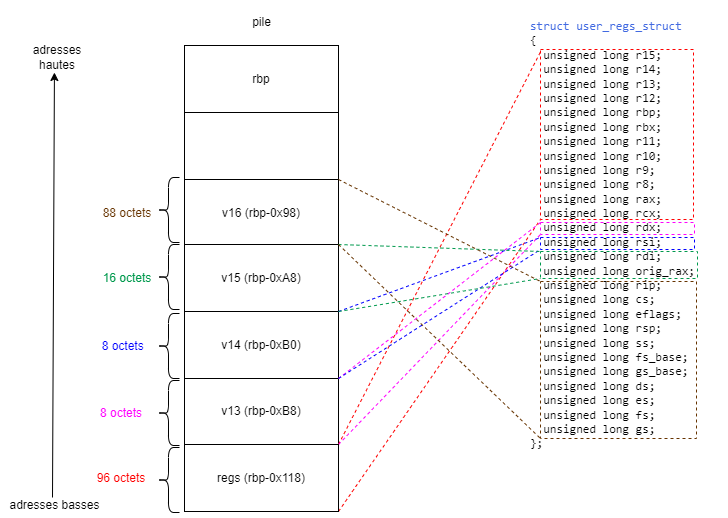

The diagram above was exported from draw.io. Its source (the exported page's mxGraphModel, read from the mxfile embedded in the PNG):
<mxGraphModel dx="1661" dy="1578" grid="0" gridSize="10" guides="1" tooltips="1" connect="1" arrows="1" fold="1" page="1" pageScale="1" pageWidth="827" pageHeight="1169" math="0" shadow="0">
  <root>
    <mxCell id="0" />
    <mxCell id="1" parent="0" />
    <mxCell id="EegTncOHQw7jF9tL7gKe-2" value="&lt;pre width=&quot;80&quot; style=&quot;color: rgb(0, 0, 0); font-style: normal; font-variant-ligatures: normal; font-variant-caps: normal; font-weight: 400; letter-spacing: normal; orphans: 2; text-align: start; text-indent: 0px; text-transform: none; widows: 2; word-spacing: 0px; -webkit-text-stroke-width: 0px; text-decoration-thickness: initial; text-decoration-style: initial; text-decoration-color: initial;&quot;&gt;&lt;font color=&quot;#4169E1&quot;&gt;struct user_regs_struct&lt;/font&gt;&#10;{&#10;  unsigned long r15;&#10;  unsigned long r14;&#10;  unsigned long r13;&#10;  unsigned long r12;&#10;  unsigned long rbp;&#10;  unsigned long rbx;&#10;  unsigned long r11;&#10;  unsigned long r10;&#10;  unsigned long r9;&#10;  unsigned long r8;&#10;  unsigned long rax;&#10;  unsigned long rcx;&#10;  unsigned long rdx;&#10;  unsigned long rsi;&#10;  unsigned long rdi;&#10;  unsigned long orig_rax;&#10;  unsigned long rip;&#10;  unsigned long cs;&#10;  unsigned long eflags;&#10;  unsigned long rsp;&#10;  unsigned long ss;&#10;  unsigned long fs_base;&#10;  unsigned long gs_base;&#10;  unsigned long ds;&#10;  unsigned long es;&#10;  unsigned long fs;&#10;  unsigned long gs;&#10;};&lt;/pre&gt;" style="text;whiteSpace=wrap;html=1;" parent="1" vertex="1">
      <mxGeometry x="500" y="20" width="200" height="480" as="geometry" />
    </mxCell>
    <mxCell id="EegTncOHQw7jF9tL7gKe-3" value="rbp" style="rounded=0;whiteSpace=wrap;html=1;" parent="1" vertex="1">
      <mxGeometry x="156" y="65" width="154" height="67" as="geometry" />
    </mxCell>
    <mxCell id="EegTncOHQw7jF9tL7gKe-4" value="" style="rounded=0;whiteSpace=wrap;html=1;" parent="1" vertex="1">
      <mxGeometry x="156" y="132" width="154" height="67" as="geometry" />
    </mxCell>
    <mxCell id="EegTncOHQw7jF9tL7gKe-5" value="v16 (rbp-0x98)" style="rounded=0;whiteSpace=wrap;html=1;" parent="1" vertex="1">
      <mxGeometry x="156" y="199" width="154" height="67" as="geometry" />
    </mxCell>
    <mxCell id="EegTncOHQw7jF9tL7gKe-6" value="v15 (rbp-0xA8)" style="rounded=0;whiteSpace=wrap;html=1;" parent="1" vertex="1">
      <mxGeometry x="156" y="264" width="154" height="67" as="geometry" />
    </mxCell>
    <mxCell id="EegTncOHQw7jF9tL7gKe-7" value="v13 (rbp-0xB8)" style="rounded=0;whiteSpace=wrap;html=1;" parent="1" vertex="1">
      <mxGeometry x="156" y="397" width="154" height="67" as="geometry" />
    </mxCell>
    <mxCell id="EegTncOHQw7jF9tL7gKe-9" value="v14 (rbp-0xB0)" style="rounded=0;whiteSpace=wrap;html=1;" parent="1" vertex="1">
      <mxGeometry x="156" y="331" width="154" height="67" as="geometry" />
    </mxCell>
    <mxCell id="EegTncOHQw7jF9tL7gKe-15" value="" style="shape=curlyBracket;whiteSpace=wrap;html=1;rounded=1;flipH=1;labelPosition=right;verticalLabelPosition=middle;align=left;verticalAlign=middle;rotation=-180;" parent="1" vertex="1">
      <mxGeometry x="129" y="400" width="22" height="65" as="geometry" />
    </mxCell>
    <mxCell id="EegTncOHQw7jF9tL7gKe-16" value="" style="shape=curlyBracket;whiteSpace=wrap;html=1;rounded=1;flipH=1;labelPosition=right;verticalLabelPosition=middle;align=left;verticalAlign=middle;rotation=-180;" parent="1" vertex="1">
      <mxGeometry x="129" y="333" width="22" height="65" as="geometry" />
    </mxCell>
    <mxCell id="EegTncOHQw7jF9tL7gKe-21" value="&lt;font color=&quot;#ff0000&quot;&gt;96 octets&lt;/font&gt;" style="text;html=1;align=center;verticalAlign=middle;whiteSpace=wrap;rounded=0;" parent="1" vertex="1">
      <mxGeometry x="63" y="482.5" width="60" height="30" as="geometry" />
    </mxCell>
    <mxCell id="EegTncOHQw7jF9tL7gKe-22" value="&lt;font color=&quot;#ff00ff&quot;&gt;8 octets&lt;/font&gt;" style="text;html=1;align=center;verticalAlign=middle;whiteSpace=wrap;rounded=0;" parent="1" vertex="1">
      <mxGeometry x="63" y="417.5" width="60" height="30" as="geometry" />
    </mxCell>
    <mxCell id="EegTncOHQw7jF9tL7gKe-23" value="&lt;font color=&quot;#0000ff&quot;&gt;&amp;nbsp;8 octets&lt;/font&gt;" style="text;html=1;align=center;verticalAlign=middle;whiteSpace=wrap;rounded=0;" parent="1" vertex="1">
      <mxGeometry x="63" y="350.5" width="60" height="30" as="geometry" />
    </mxCell>
    <mxCell id="EegTncOHQw7jF9tL7gKe-27" value="" style="endArrow=none;dashed=1;html=1;rounded=0;entryX=0;entryY=0.014;entryDx=0;entryDy=0;entryPerimeter=0;exitX=1;exitY=1;exitDx=0;exitDy=0;strokeColor=#FF0000;" parent="1" source="EegTncOHQw7jF9tL7gKe-7" target="EegTncOHQw7jF9tL7gKe-30" edge="1">
      <mxGeometry width="50" height="50" relative="1" as="geometry">
        <mxPoint x="408" y="331" as="sourcePoint" />
        <mxPoint x="458" y="281" as="targetPoint" />
      </mxGeometry>
    </mxCell>
    <mxCell id="EegTncOHQw7jF9tL7gKe-28" value="" style="endArrow=none;dashed=1;html=1;rounded=0;entryX=0;entryY=1;entryDx=0;entryDy=0;exitX=1;exitY=1;exitDx=0;exitDy=0;strokeColor=#FF0000;" parent="1" source="DsCht0-i4pTwpXxdR0NP-1" target="EegTncOHQw7jF9tL7gKe-30" edge="1">
      <mxGeometry width="50" height="50" relative="1" as="geometry">
        <mxPoint x="310" y="464" as="sourcePoint" />
        <mxPoint x="503" y="139" as="targetPoint" />
      </mxGeometry>
    </mxCell>
    <mxCell id="EegTncOHQw7jF9tL7gKe-30" value="" style="rounded=0;whiteSpace=wrap;html=1;dashed=1;fillColor=none;strokeColor=#FF0000;strokeWidth=1;" parent="1" vertex="1">
      <mxGeometry x="512" y="69" width="153" height="170" as="geometry" />
    </mxCell>
    <mxCell id="EegTncOHQw7jF9tL7gKe-31" value="" style="endArrow=none;dashed=1;html=1;strokeWidth=1;rounded=0;exitX=1;exitY=1;exitDx=0;exitDy=0;entryX=0;entryY=1;entryDx=0;entryDy=0;strokeColor=#FF00FF;" parent="1" source="EegTncOHQw7jF9tL7gKe-7" target="EegTncOHQw7jF9tL7gKe-32" edge="1">
      <mxGeometry width="50" height="50" relative="1" as="geometry">
        <mxPoint x="218" y="325" as="sourcePoint" />
        <mxPoint x="405" y="409" as="targetPoint" />
      </mxGeometry>
    </mxCell>
    <mxCell id="EegTncOHQw7jF9tL7gKe-32" value="" style="rounded=0;whiteSpace=wrap;html=1;dashed=1;fillColor=none;strokeColor=#FF00FF;strokeWidth=1;" parent="1" vertex="1">
      <mxGeometry x="512" y="242" width="154" height="12" as="geometry" />
    </mxCell>
    <mxCell id="EegTncOHQw7jF9tL7gKe-33" value="" style="endArrow=none;dashed=1;html=1;strokeWidth=1;rounded=0;exitX=1;exitY=1;exitDx=0;exitDy=0;entryX=0;entryY=0;entryDx=0;entryDy=0;strokeColor=#FF00FF;" parent="1" source="EegTncOHQw7jF9tL7gKe-9" target="EegTncOHQw7jF9tL7gKe-32" edge="1">
      <mxGeometry width="50" height="50" relative="1" as="geometry">
        <mxPoint x="320" y="408" as="sourcePoint" />
        <mxPoint x="522" y="309" as="targetPoint" />
      </mxGeometry>
    </mxCell>
    <mxCell id="EegTncOHQw7jF9tL7gKe-34" value="" style="rounded=0;whiteSpace=wrap;html=1;dashed=1;fillColor=none;strokeColor=#0000FF;strokeWidth=1;" parent="1" vertex="1">
      <mxGeometry x="512" y="257" width="154" height="12" as="geometry" />
    </mxCell>
    <mxCell id="EegTncOHQw7jF9tL7gKe-35" value="" style="endArrow=none;dashed=1;html=1;strokeWidth=1;rounded=0;exitX=1;exitY=1;exitDx=0;exitDy=0;entryX=0;entryY=1;entryDx=0;entryDy=0;strokeColor=#0000FF;" parent="1" source="EegTncOHQw7jF9tL7gKe-9" target="EegTncOHQw7jF9tL7gKe-34" edge="1">
      <mxGeometry width="50" height="50" relative="1" as="geometry">
        <mxPoint x="320" y="408" as="sourcePoint" />
        <mxPoint x="522" y="307" as="targetPoint" />
      </mxGeometry>
    </mxCell>
    <mxCell id="EegTncOHQw7jF9tL7gKe-36" value="" style="endArrow=none;dashed=1;html=1;strokeWidth=1;rounded=0;exitX=1;exitY=0;exitDx=0;exitDy=0;entryX=0;entryY=0;entryDx=0;entryDy=0;strokeColor=#0000FF;" parent="1" source="EegTncOHQw7jF9tL7gKe-9" target="EegTncOHQw7jF9tL7gKe-34" edge="1">
      <mxGeometry width="50" height="50" relative="1" as="geometry">
        <mxPoint x="320" y="341" as="sourcePoint" />
        <mxPoint x="522" y="335" as="targetPoint" />
      </mxGeometry>
    </mxCell>
    <mxCell id="EegTncOHQw7jF9tL7gKe-40" value="pile" style="text;html=1;align=center;verticalAlign=middle;resizable=0;points=[];autosize=1;strokeColor=none;fillColor=none;" parent="1" vertex="1">
      <mxGeometry x="214.5" y="29" width="37" height="26" as="geometry" />
    </mxCell>
    <mxCell id="DsCht0-i4pTwpXxdR0NP-1" value="regs (rbp-0x118)" style="rounded=0;whiteSpace=wrap;html=1;" parent="1" vertex="1">
      <mxGeometry x="156" y="464" width="154" height="67" as="geometry" />
    </mxCell>
    <mxCell id="DsCht0-i4pTwpXxdR0NP-2" value="" style="group" parent="1" vertex="1" connectable="0">
      <mxGeometry x="-28" y="62" width="108" height="476" as="geometry" />
    </mxCell>
    <mxCell id="EegTncOHQw7jF9tL7gKe-12" value="" style="endArrow=classic;html=1;rounded=0;" parent="DsCht0-i4pTwpXxdR0NP-2" edge="1">
      <mxGeometry width="50" height="50" relative="1" as="geometry">
        <mxPoint x="52" y="455" as="sourcePoint" />
        <mxPoint x="53.931818181818244" y="30" as="targetPoint" />
      </mxGeometry>
    </mxCell>
    <mxCell id="EegTncOHQw7jF9tL7gKe-13" value="adresses hautes" style="text;html=1;align=center;verticalAlign=middle;whiteSpace=wrap;rounded=0;" parent="DsCht0-i4pTwpXxdR0NP-2" vertex="1">
      <mxGeometry x="27" width="60" height="30" as="geometry" />
    </mxCell>
    <mxCell id="EegTncOHQw7jF9tL7gKe-14" value="adresses basses" style="text;html=1;align=center;verticalAlign=middle;resizable=0;points=[];autosize=1;strokeColor=none;fillColor=none;" parent="DsCht0-i4pTwpXxdR0NP-2" vertex="1">
      <mxGeometry y="450" width="108" height="26" as="geometry" />
    </mxCell>
    <mxCell id="DsCht0-i4pTwpXxdR0NP-5" value="" style="shape=curlyBracket;whiteSpace=wrap;html=1;rounded=1;flipH=1;labelPosition=right;verticalLabelPosition=middle;align=left;verticalAlign=middle;rotation=-180;" parent="1" vertex="1">
      <mxGeometry x="129" y="467" width="22" height="65" as="geometry" />
    </mxCell>
    <mxCell id="swsQMm9npL6lAHPWcXK8-1" value="&lt;font color=&quot;#00994d&quot;&gt;16 octets&lt;/font&gt;" style="text;html=1;align=center;verticalAlign=middle;whiteSpace=wrap;rounded=0;" vertex="1" parent="1">
      <mxGeometry x="69" y="282.5" width="60" height="30" as="geometry" />
    </mxCell>
    <mxCell id="swsQMm9npL6lAHPWcXK8-2" value="" style="shape=curlyBracket;whiteSpace=wrap;html=1;rounded=1;flipH=1;labelPosition=right;verticalLabelPosition=middle;align=left;verticalAlign=middle;rotation=-180;" vertex="1" parent="1">
      <mxGeometry x="129" y="264" width="22" height="65" as="geometry" />
    </mxCell>
    <mxCell id="swsQMm9npL6lAHPWcXK8-3" value="&lt;font color=&quot;#663300&quot;&gt;88 octets&lt;/font&gt;" style="text;html=1;align=center;verticalAlign=middle;whiteSpace=wrap;rounded=0;" vertex="1" parent="1">
      <mxGeometry x="69" y="217.5" width="60" height="30" as="geometry" />
    </mxCell>
    <mxCell id="swsQMm9npL6lAHPWcXK8-4" value="" style="shape=curlyBracket;whiteSpace=wrap;html=1;rounded=1;flipH=1;labelPosition=right;verticalLabelPosition=middle;align=left;verticalAlign=middle;rotation=-180;" vertex="1" parent="1">
      <mxGeometry x="129" y="197" width="22" height="65" as="geometry" />
    </mxCell>
    <mxCell id="swsQMm9npL6lAHPWcXK8-5" value="" style="endArrow=none;dashed=1;html=1;strokeWidth=1;rounded=0;exitX=1;exitY=0;exitDx=0;exitDy=0;strokeColor=#00994D;fillColor=#00994D;entryX=0;entryY=1;entryDx=0;entryDy=0;" edge="1" parent="1" source="EegTncOHQw7jF9tL7gKe-9" target="swsQMm9npL6lAHPWcXK8-7">
      <mxGeometry width="50" height="50" relative="1" as="geometry">
        <mxPoint x="320" y="341" as="sourcePoint" />
        <mxPoint x="415" y="591" as="targetPoint" />
      </mxGeometry>
    </mxCell>
    <mxCell id="swsQMm9npL6lAHPWcXK8-6" value="" style="endArrow=none;dashed=1;html=1;strokeWidth=1;rounded=0;exitX=1;exitY=0;exitDx=0;exitDy=0;strokeColor=#00994D;fillColor=#00994D;entryX=0;entryY=0;entryDx=0;entryDy=0;" edge="1" parent="1" target="swsQMm9npL6lAHPWcXK8-7">
      <mxGeometry width="50" height="50" relative="1" as="geometry">
        <mxPoint x="310" y="264" as="sourcePoint" />
        <mxPoint x="429" y="532" as="targetPoint" />
      </mxGeometry>
    </mxCell>
    <mxCell id="swsQMm9npL6lAHPWcXK8-7" value="" style="rounded=0;whiteSpace=wrap;html=1;dashed=1;fillColor=none;strokeColor=#00994D;strokeWidth=1;" vertex="1" parent="1">
      <mxGeometry x="512" y="271" width="157" height="27" as="geometry" />
    </mxCell>
    <mxCell id="swsQMm9npL6lAHPWcXK8-8" value="" style="endArrow=none;dashed=1;html=1;strokeWidth=1;rounded=0;exitX=1;exitY=0;exitDx=0;exitDy=0;strokeColor=#663300;fillColor=#00994D;entryX=0;entryY=1;entryDx=0;entryDy=0;" edge="1" parent="1" source="EegTncOHQw7jF9tL7gKe-6" target="swsQMm9npL6lAHPWcXK8-10">
      <mxGeometry width="50" height="50" relative="1" as="geometry">
        <mxPoint x="320" y="274" as="sourcePoint" />
        <mxPoint x="361" y="700" as="targetPoint" />
      </mxGeometry>
    </mxCell>
    <mxCell id="swsQMm9npL6lAHPWcXK8-9" value="" style="endArrow=none;dashed=1;html=1;strokeWidth=1;rounded=0;exitX=1;exitY=0;exitDx=0;exitDy=0;strokeColor=#663300;fillColor=#00994D;entryX=0;entryY=0;entryDx=0;entryDy=0;" edge="1" parent="1" source="EegTncOHQw7jF9tL7gKe-5" target="swsQMm9npL6lAHPWcXK8-10">
      <mxGeometry width="50" height="50" relative="1" as="geometry">
        <mxPoint x="320" y="274" as="sourcePoint" />
        <mxPoint x="371" y="710" as="targetPoint" />
      </mxGeometry>
    </mxCell>
    <mxCell id="swsQMm9npL6lAHPWcXK8-10" value="" style="rounded=0;whiteSpace=wrap;html=1;dashed=1;fillColor=none;strokeColor=#663300;strokeWidth=1;" vertex="1" parent="1">
      <mxGeometry x="512" y="301" width="156" height="157" as="geometry" />
    </mxCell>
  </root>
</mxGraphModel>